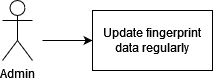

The diagram above was exported from draw.io. Its source (the exported page's mxGraphModel, read from the mxfile embedded in the PNG):
<mxGraphModel dx="1242" dy="703" grid="1" gridSize="10" guides="1" tooltips="1" connect="1" arrows="1" fold="1" page="1" pageScale="1" pageWidth="850" pageHeight="1100" math="0" shadow="0">
  <root>
    <mxCell id="0" />
    <mxCell id="1" parent="0" />
    <mxCell id="8vtpcRONqMxGsfUTKiUq-1" value="Admin" style="shape=umlActor;verticalLabelPosition=bottom;verticalAlign=top;html=1;outlineConnect=0;" vertex="1" parent="1">
      <mxGeometry x="190" y="320" width="30" height="60" as="geometry" />
    </mxCell>
    <mxCell id="8vtpcRONqMxGsfUTKiUq-2" value="" style="endArrow=classic;html=1;rounded=0;entryX=0;entryY=0.5;entryDx=0;entryDy=0;" edge="1" parent="1" target="8vtpcRONqMxGsfUTKiUq-3">
      <mxGeometry width="50" height="50" relative="1" as="geometry">
        <mxPoint x="230" y="360" as="sourcePoint" />
        <mxPoint x="360" y="360" as="targetPoint" />
      </mxGeometry>
    </mxCell>
    <mxCell id="8vtpcRONqMxGsfUTKiUq-3" value="Update fingerprint data regularly" style="rounded=0;whiteSpace=wrap;html=1;" vertex="1" parent="1">
      <mxGeometry x="280" y="330" width="120" height="60" as="geometry" />
    </mxCell>
  </root>
</mxGraphModel>